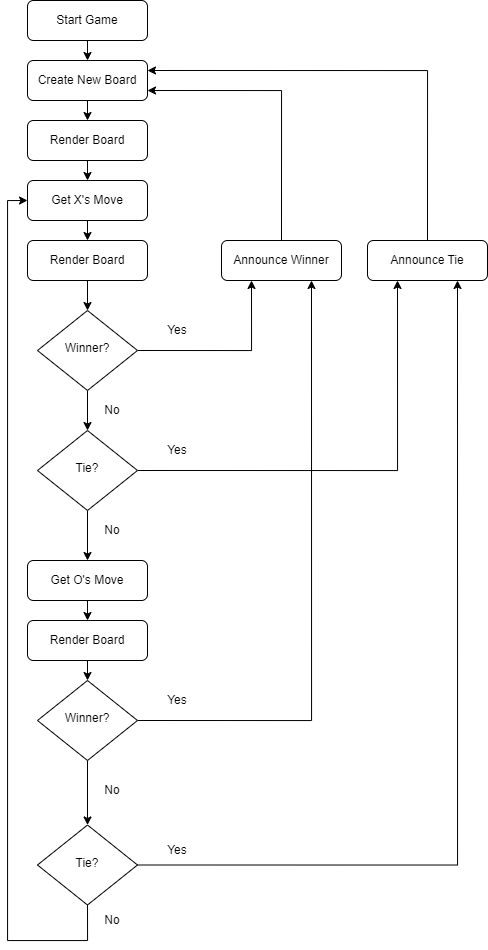

The diagram above was exported from draw.io. Its source (the exported page's mxGraphModel, read from the mxfile embedded in the PNG):
<mxGraphModel dx="1673" dy="875" grid="1" gridSize="10" guides="1" tooltips="1" connect="1" arrows="1" fold="1" page="1" pageScale="1" pageWidth="827" pageHeight="1169" math="0" shadow="0">
  <root>
    <mxCell id="WIyWlLk6GJQsqaUBKTNV-0" />
    <mxCell id="WIyWlLk6GJQsqaUBKTNV-1" parent="WIyWlLk6GJQsqaUBKTNV-0" />
    <mxCell id="lPGQ6M6BzSU1hv8OMg8q-7" style="edgeStyle=orthogonalEdgeStyle;rounded=0;orthogonalLoop=1;jettySize=auto;html=1;exitX=0.5;exitY=1;exitDx=0;exitDy=0;entryX=0.5;entryY=0;entryDx=0;entryDy=0;" edge="1" parent="WIyWlLk6GJQsqaUBKTNV-1" source="WIyWlLk6GJQsqaUBKTNV-3" target="lPGQ6M6BzSU1hv8OMg8q-3">
      <mxGeometry relative="1" as="geometry" />
    </mxCell>
    <mxCell id="WIyWlLk6GJQsqaUBKTNV-3" value="Start Game" style="rounded=1;whiteSpace=wrap;html=1;fontSize=12;glass=0;strokeWidth=1;shadow=0;" parent="WIyWlLk6GJQsqaUBKTNV-1" vertex="1">
      <mxGeometry x="160" y="10" width="120" height="40" as="geometry" />
    </mxCell>
    <mxCell id="lPGQ6M6BzSU1hv8OMg8q-60" style="edgeStyle=orthogonalEdgeStyle;rounded=0;orthogonalLoop=1;jettySize=auto;html=1;exitX=0.5;exitY=1;exitDx=0;exitDy=0;entryX=0.5;entryY=0;entryDx=0;entryDy=0;" edge="1" parent="WIyWlLk6GJQsqaUBKTNV-1" source="lPGQ6M6BzSU1hv8OMg8q-3" target="lPGQ6M6BzSU1hv8OMg8q-59">
      <mxGeometry relative="1" as="geometry" />
    </mxCell>
    <mxCell id="lPGQ6M6BzSU1hv8OMg8q-3" value="Create New Board" style="rounded=1;whiteSpace=wrap;html=1;fontSize=12;glass=0;strokeWidth=1;shadow=0;" vertex="1" parent="WIyWlLk6GJQsqaUBKTNV-1">
      <mxGeometry x="160" y="70" width="120" height="40" as="geometry" />
    </mxCell>
    <mxCell id="lPGQ6M6BzSU1hv8OMg8q-64" style="edgeStyle=orthogonalEdgeStyle;rounded=0;orthogonalLoop=1;jettySize=auto;html=1;exitX=0.5;exitY=1;exitDx=0;exitDy=0;entryX=0.5;entryY=0;entryDx=0;entryDy=0;" edge="1" parent="WIyWlLk6GJQsqaUBKTNV-1" source="lPGQ6M6BzSU1hv8OMg8q-10" target="lPGQ6M6BzSU1hv8OMg8q-63">
      <mxGeometry relative="1" as="geometry" />
    </mxCell>
    <mxCell id="lPGQ6M6BzSU1hv8OMg8q-10" value="Get O's Move" style="rounded=1;whiteSpace=wrap;html=1;fontSize=12;glass=0;strokeWidth=1;shadow=0;" vertex="1" parent="WIyWlLk6GJQsqaUBKTNV-1">
      <mxGeometry x="160" y="570" width="120" height="40" as="geometry" />
    </mxCell>
    <mxCell id="lPGQ6M6BzSU1hv8OMg8q-66" style="edgeStyle=orthogonalEdgeStyle;rounded=0;orthogonalLoop=1;jettySize=auto;html=1;exitX=0.5;exitY=0;exitDx=0;exitDy=0;entryX=1;entryY=0.75;entryDx=0;entryDy=0;" edge="1" parent="WIyWlLk6GJQsqaUBKTNV-1" source="lPGQ6M6BzSU1hv8OMg8q-17" target="lPGQ6M6BzSU1hv8OMg8q-3">
      <mxGeometry relative="1" as="geometry" />
    </mxCell>
    <mxCell id="lPGQ6M6BzSU1hv8OMg8q-17" value="Announce Winner" style="rounded=1;whiteSpace=wrap;html=1;fontSize=12;glass=0;strokeWidth=1;shadow=0;" vertex="1" parent="WIyWlLk6GJQsqaUBKTNV-1">
      <mxGeometry x="354" y="250" width="120" height="40" as="geometry" />
    </mxCell>
    <mxCell id="lPGQ6M6BzSU1hv8OMg8q-30" style="edgeStyle=orthogonalEdgeStyle;rounded=0;orthogonalLoop=1;jettySize=auto;html=1;exitX=0.5;exitY=1;exitDx=0;exitDy=0;entryX=0.5;entryY=0;entryDx=0;entryDy=0;" edge="1" parent="WIyWlLk6GJQsqaUBKTNV-1" source="lPGQ6M6BzSU1hv8OMg8q-14" target="lPGQ6M6BzSU1hv8OMg8q-28">
      <mxGeometry relative="1" as="geometry" />
    </mxCell>
    <mxCell id="lPGQ6M6BzSU1hv8OMg8q-68" style="edgeStyle=orthogonalEdgeStyle;rounded=0;orthogonalLoop=1;jettySize=auto;html=1;exitX=1;exitY=0.5;exitDx=0;exitDy=0;entryX=0.25;entryY=1;entryDx=0;entryDy=0;" edge="1" parent="WIyWlLk6GJQsqaUBKTNV-1" source="lPGQ6M6BzSU1hv8OMg8q-14" target="lPGQ6M6BzSU1hv8OMg8q-17">
      <mxGeometry relative="1" as="geometry" />
    </mxCell>
    <mxCell id="lPGQ6M6BzSU1hv8OMg8q-14" value="Winner?" style="rhombus;whiteSpace=wrap;html=1;shadow=0;fontFamily=Helvetica;fontSize=12;align=center;strokeWidth=1;spacing=6;spacingTop=-4;" vertex="1" parent="WIyWlLk6GJQsqaUBKTNV-1">
      <mxGeometry x="170" y="320" width="100" height="80" as="geometry" />
    </mxCell>
    <mxCell id="lPGQ6M6BzSU1hv8OMg8q-32" style="edgeStyle=orthogonalEdgeStyle;rounded=0;orthogonalLoop=1;jettySize=auto;html=1;exitX=0.5;exitY=1;exitDx=0;exitDy=0;entryX=0.5;entryY=0;entryDx=0;entryDy=0;" edge="1" parent="WIyWlLk6GJQsqaUBKTNV-1" source="lPGQ6M6BzSU1hv8OMg8q-24" target="lPGQ6M6BzSU1hv8OMg8q-29">
      <mxGeometry relative="1" as="geometry" />
    </mxCell>
    <mxCell id="lPGQ6M6BzSU1hv8OMg8q-69" style="edgeStyle=orthogonalEdgeStyle;rounded=0;orthogonalLoop=1;jettySize=auto;html=1;exitX=1;exitY=0.5;exitDx=0;exitDy=0;entryX=0.75;entryY=1;entryDx=0;entryDy=0;" edge="1" parent="WIyWlLk6GJQsqaUBKTNV-1" source="lPGQ6M6BzSU1hv8OMg8q-24" target="lPGQ6M6BzSU1hv8OMg8q-17">
      <mxGeometry relative="1" as="geometry" />
    </mxCell>
    <mxCell id="lPGQ6M6BzSU1hv8OMg8q-24" value="Winner?" style="rhombus;whiteSpace=wrap;html=1;shadow=0;fontFamily=Helvetica;fontSize=12;align=center;strokeWidth=1;spacing=6;spacingTop=-4;" vertex="1" parent="WIyWlLk6GJQsqaUBKTNV-1">
      <mxGeometry x="170" y="690" width="100" height="80" as="geometry" />
    </mxCell>
    <mxCell id="lPGQ6M6BzSU1hv8OMg8q-31" style="edgeStyle=orthogonalEdgeStyle;rounded=0;orthogonalLoop=1;jettySize=auto;html=1;exitX=0.5;exitY=1;exitDx=0;exitDy=0;entryX=0.5;entryY=0;entryDx=0;entryDy=0;" edge="1" parent="WIyWlLk6GJQsqaUBKTNV-1" source="lPGQ6M6BzSU1hv8OMg8q-28" target="lPGQ6M6BzSU1hv8OMg8q-10">
      <mxGeometry relative="1" as="geometry" />
    </mxCell>
    <mxCell id="lPGQ6M6BzSU1hv8OMg8q-37" style="edgeStyle=orthogonalEdgeStyle;rounded=0;orthogonalLoop=1;jettySize=auto;html=1;exitX=1;exitY=0.5;exitDx=0;exitDy=0;entryX=0.25;entryY=1;entryDx=0;entryDy=0;" edge="1" parent="WIyWlLk6GJQsqaUBKTNV-1" source="lPGQ6M6BzSU1hv8OMg8q-28" target="lPGQ6M6BzSU1hv8OMg8q-34">
      <mxGeometry relative="1" as="geometry" />
    </mxCell>
    <mxCell id="lPGQ6M6BzSU1hv8OMg8q-28" value="Tie?" style="rhombus;whiteSpace=wrap;html=1;shadow=0;fontFamily=Helvetica;fontSize=12;align=center;strokeWidth=1;spacing=6;spacingTop=-4;" vertex="1" parent="WIyWlLk6GJQsqaUBKTNV-1">
      <mxGeometry x="170" y="440" width="100" height="80" as="geometry" />
    </mxCell>
    <mxCell id="lPGQ6M6BzSU1hv8OMg8q-36" style="edgeStyle=orthogonalEdgeStyle;rounded=0;orthogonalLoop=1;jettySize=auto;html=1;exitX=1;exitY=0.5;exitDx=0;exitDy=0;entryX=0.75;entryY=1;entryDx=0;entryDy=0;" edge="1" parent="WIyWlLk6GJQsqaUBKTNV-1" source="lPGQ6M6BzSU1hv8OMg8q-29" target="lPGQ6M6BzSU1hv8OMg8q-34">
      <mxGeometry relative="1" as="geometry" />
    </mxCell>
    <mxCell id="lPGQ6M6BzSU1hv8OMg8q-56" style="edgeStyle=orthogonalEdgeStyle;rounded=0;orthogonalLoop=1;jettySize=auto;html=1;exitX=0.5;exitY=1;exitDx=0;exitDy=0;entryX=0;entryY=0.5;entryDx=0;entryDy=0;" edge="1" parent="WIyWlLk6GJQsqaUBKTNV-1" source="lPGQ6M6BzSU1hv8OMg8q-29" target="lPGQ6M6BzSU1hv8OMg8q-53">
      <mxGeometry relative="1" as="geometry">
        <Array as="points">
          <mxPoint x="220" y="950" />
          <mxPoint x="140" y="950" />
          <mxPoint x="140" y="210" />
        </Array>
      </mxGeometry>
    </mxCell>
    <mxCell id="lPGQ6M6BzSU1hv8OMg8q-29" value="Tie?" style="rhombus;whiteSpace=wrap;html=1;shadow=0;fontFamily=Helvetica;fontSize=12;align=center;strokeWidth=1;spacing=6;spacingTop=-4;" vertex="1" parent="WIyWlLk6GJQsqaUBKTNV-1">
      <mxGeometry x="170" y="834.5" width="100" height="80" as="geometry" />
    </mxCell>
    <mxCell id="lPGQ6M6BzSU1hv8OMg8q-67" style="edgeStyle=orthogonalEdgeStyle;rounded=0;orthogonalLoop=1;jettySize=auto;html=1;exitX=0.5;exitY=0;exitDx=0;exitDy=0;entryX=1;entryY=0.25;entryDx=0;entryDy=0;" edge="1" parent="WIyWlLk6GJQsqaUBKTNV-1" source="lPGQ6M6BzSU1hv8OMg8q-34" target="lPGQ6M6BzSU1hv8OMg8q-3">
      <mxGeometry relative="1" as="geometry" />
    </mxCell>
    <mxCell id="lPGQ6M6BzSU1hv8OMg8q-34" value="Announce Tie" style="rounded=1;whiteSpace=wrap;html=1;fontSize=12;glass=0;strokeWidth=1;shadow=0;" vertex="1" parent="WIyWlLk6GJQsqaUBKTNV-1">
      <mxGeometry x="500" y="250" width="120" height="40" as="geometry" />
    </mxCell>
    <mxCell id="lPGQ6M6BzSU1hv8OMg8q-40" value="No" style="text;html=1;strokeColor=none;fillColor=none;align=center;verticalAlign=middle;whiteSpace=wrap;rounded=0;" vertex="1" parent="WIyWlLk6GJQsqaUBKTNV-1">
      <mxGeometry x="230" y="410" width="30" height="20" as="geometry" />
    </mxCell>
    <mxCell id="lPGQ6M6BzSU1hv8OMg8q-43" value="No" style="text;html=1;strokeColor=none;fillColor=none;align=center;verticalAlign=middle;whiteSpace=wrap;rounded=0;" vertex="1" parent="WIyWlLk6GJQsqaUBKTNV-1">
      <mxGeometry x="230" y="530" width="30" height="20" as="geometry" />
    </mxCell>
    <mxCell id="lPGQ6M6BzSU1hv8OMg8q-45" value="No" style="text;html=1;strokeColor=none;fillColor=none;align=center;verticalAlign=middle;whiteSpace=wrap;rounded=0;" vertex="1" parent="WIyWlLk6GJQsqaUBKTNV-1">
      <mxGeometry x="230" y="790" width="30" height="20" as="geometry" />
    </mxCell>
    <mxCell id="lPGQ6M6BzSU1hv8OMg8q-46" value="No" style="text;html=1;strokeColor=none;fillColor=none;align=center;verticalAlign=middle;whiteSpace=wrap;rounded=0;" vertex="1" parent="WIyWlLk6GJQsqaUBKTNV-1">
      <mxGeometry x="230" y="920" width="30" height="20" as="geometry" />
    </mxCell>
    <mxCell id="lPGQ6M6BzSU1hv8OMg8q-47" value="Yes" style="text;html=1;strokeColor=none;fillColor=none;align=center;verticalAlign=middle;whiteSpace=wrap;rounded=0;" vertex="1" parent="WIyWlLk6GJQsqaUBKTNV-1">
      <mxGeometry x="300" y="330" width="20" height="20" as="geometry" />
    </mxCell>
    <mxCell id="lPGQ6M6BzSU1hv8OMg8q-48" value="Yes" style="text;html=1;strokeColor=none;fillColor=none;align=center;verticalAlign=middle;whiteSpace=wrap;rounded=0;" vertex="1" parent="WIyWlLk6GJQsqaUBKTNV-1">
      <mxGeometry x="300" y="450" width="20" height="20" as="geometry" />
    </mxCell>
    <mxCell id="lPGQ6M6BzSU1hv8OMg8q-49" value="Yes" style="text;html=1;strokeColor=none;fillColor=none;align=center;verticalAlign=middle;whiteSpace=wrap;rounded=0;" vertex="1" parent="WIyWlLk6GJQsqaUBKTNV-1">
      <mxGeometry x="300" y="700" width="20" height="20" as="geometry" />
    </mxCell>
    <mxCell id="lPGQ6M6BzSU1hv8OMg8q-50" value="Yes" style="text;html=1;strokeColor=none;fillColor=none;align=center;verticalAlign=middle;whiteSpace=wrap;rounded=0;" vertex="1" parent="WIyWlLk6GJQsqaUBKTNV-1">
      <mxGeometry x="300" y="850" width="20" height="20" as="geometry" />
    </mxCell>
    <mxCell id="lPGQ6M6BzSU1hv8OMg8q-58" style="edgeStyle=orthogonalEdgeStyle;rounded=0;orthogonalLoop=1;jettySize=auto;html=1;exitX=0.5;exitY=1;exitDx=0;exitDy=0;entryX=0.5;entryY=0;entryDx=0;entryDy=0;" edge="1" parent="WIyWlLk6GJQsqaUBKTNV-1" source="lPGQ6M6BzSU1hv8OMg8q-53" target="lPGQ6M6BzSU1hv8OMg8q-57">
      <mxGeometry relative="1" as="geometry" />
    </mxCell>
    <mxCell id="lPGQ6M6BzSU1hv8OMg8q-53" value="Get X's Move" style="rounded=1;whiteSpace=wrap;html=1;fontSize=12;glass=0;strokeWidth=1;shadow=0;" vertex="1" parent="WIyWlLk6GJQsqaUBKTNV-1">
      <mxGeometry x="160" y="190" width="120" height="40" as="geometry" />
    </mxCell>
    <mxCell id="lPGQ6M6BzSU1hv8OMg8q-62" style="edgeStyle=orthogonalEdgeStyle;rounded=0;orthogonalLoop=1;jettySize=auto;html=1;exitX=0.5;exitY=1;exitDx=0;exitDy=0;entryX=0.5;entryY=0;entryDx=0;entryDy=0;" edge="1" parent="WIyWlLk6GJQsqaUBKTNV-1" source="lPGQ6M6BzSU1hv8OMg8q-57" target="lPGQ6M6BzSU1hv8OMg8q-14">
      <mxGeometry relative="1" as="geometry" />
    </mxCell>
    <mxCell id="lPGQ6M6BzSU1hv8OMg8q-57" value="Render Board" style="rounded=1;whiteSpace=wrap;html=1;fontSize=12;glass=0;strokeWidth=1;shadow=0;" vertex="1" parent="WIyWlLk6GJQsqaUBKTNV-1">
      <mxGeometry x="160" y="250" width="120" height="40" as="geometry" />
    </mxCell>
    <mxCell id="lPGQ6M6BzSU1hv8OMg8q-61" style="edgeStyle=orthogonalEdgeStyle;rounded=0;orthogonalLoop=1;jettySize=auto;html=1;exitX=0.5;exitY=1;exitDx=0;exitDy=0;entryX=0.5;entryY=0;entryDx=0;entryDy=0;" edge="1" parent="WIyWlLk6GJQsqaUBKTNV-1" source="lPGQ6M6BzSU1hv8OMg8q-59" target="lPGQ6M6BzSU1hv8OMg8q-53">
      <mxGeometry relative="1" as="geometry" />
    </mxCell>
    <mxCell id="lPGQ6M6BzSU1hv8OMg8q-59" value="Render Board" style="rounded=1;whiteSpace=wrap;html=1;fontSize=12;glass=0;strokeWidth=1;shadow=0;" vertex="1" parent="WIyWlLk6GJQsqaUBKTNV-1">
      <mxGeometry x="160" y="130" width="120" height="40" as="geometry" />
    </mxCell>
    <mxCell id="lPGQ6M6BzSU1hv8OMg8q-65" style="edgeStyle=orthogonalEdgeStyle;rounded=0;orthogonalLoop=1;jettySize=auto;html=1;exitX=0.5;exitY=1;exitDx=0;exitDy=0;entryX=0.5;entryY=0;entryDx=0;entryDy=0;" edge="1" parent="WIyWlLk6GJQsqaUBKTNV-1" source="lPGQ6M6BzSU1hv8OMg8q-63" target="lPGQ6M6BzSU1hv8OMg8q-24">
      <mxGeometry relative="1" as="geometry" />
    </mxCell>
    <mxCell id="lPGQ6M6BzSU1hv8OMg8q-63" value="Render Board" style="rounded=1;whiteSpace=wrap;html=1;fontSize=12;glass=0;strokeWidth=1;shadow=0;" vertex="1" parent="WIyWlLk6GJQsqaUBKTNV-1">
      <mxGeometry x="160" y="630" width="120" height="40" as="geometry" />
    </mxCell>
  </root>
</mxGraphModel>